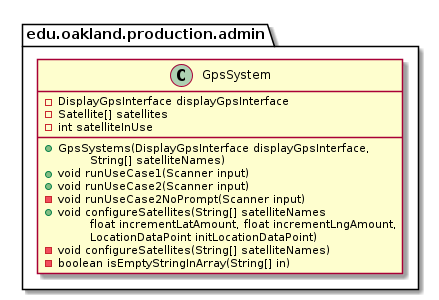

The diagram above was rendered by PlantUML. Its source (embedded in the PNG):
@startuml GpsSystem_Closure


package edu.oakland.production.admin {
    class GpsSystem {
        - DisplayGpsInterface displayGpsInterface
        - Satellite[] satellites
        - int satelliteInUse
        __
        + GpsSystems(DisplayGpsInterface displayGpsInterface,
        \tString[] satelliteNames)
        + void runUseCase1(Scanner input)
        + void runUseCase2(Scanner input)
        - void runUseCase2NoPrompt(Scanner input)
        + void configureSatellites(String[] satelliteNames
        \tfloat incrementLatAmount, float incrementLngAmount,
        \tLocationDataPoint initLocationDataPoint)
        - void configureSatellites(String[] satelliteNames)
        - boolean isEmptyStringInArray(String[] in)
    }
}






@enduml